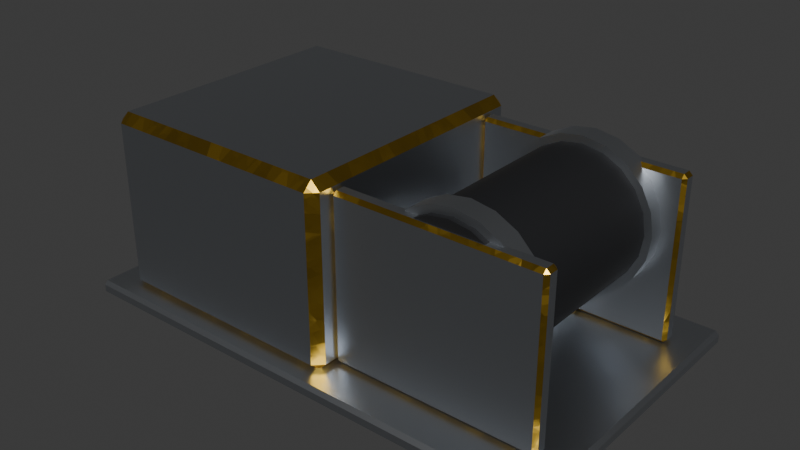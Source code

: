 # Source: inst_crater.blend  (saved by Blender 5.3.31; exported with 4.5.12 LTS)
import bpy
from mathutils import Matrix  # noqa: F401  (used for matrix-valued properties, if any)

bpy.ops.wm.read_factory_settings(use_empty=True)
scene = bpy.context.scene
scene.name = 'Scene'

# ---- collections
col_collection = bpy.data.collections.new('Collection'); scene.collection.children.link(col_collection)

# ---- images (referenced by path relative to the original .blend; pixels are not part of the script)
import os
ASSET_DIR = os.environ.get("B2B_ASSET_DIR", "")  # directory of the original .blend (textures are referenced by path, not embedded)
HERE = os.path.dirname(os.path.abspath(__file__))  # packed textures are extracted next to this script under _unpacked/

def load_image(name, relpath, width, height, colorspace="sRGB"):
    """Load a texture the original file referenced (path relative to the .blend, or extracted next to this script)."""
    p = next((c for c in (os.path.join(HERE, relpath), os.path.join(ASSET_DIR, relpath)) if relpath and os.path.exists(c)), "")
    if p:
        img = bpy.data.images.load(p, check_existing=True)
        img.name = name
    else:  # same state as the original file: an image datablock whose file is absent (Cycles renders it pink)
        img = bpy.data.images.new(name, width, height)
        img.source = "FILE"
        img.filepath = "//" + (relpath or name)
    img.colorspace_settings.name = colorspace
    return img
img_sb_mli_normal = load_image('sb_mli_normal', '_unpacked/sb_mli_normal.adaae497.png', 512, 512, 'Non-Color')

# ---- materials (node trees are filled in below, after node groups)
mat_sb_aluminium = bpy.data.materials.new('sb_aluminium')
mat_sb_black_anodised = bpy.data.materials.new('sb_black_anodised')
mat_sb_mli_gold = bpy.data.materials.new('sb_mli_gold')

# ---- material node trees
mat_sb_aluminium.use_nodes = True; mat_sb_aluminium.node_tree.nodes.clear()
_N = mat_sb_aluminium.node_tree.nodes; _L = mat_sb_aluminium.node_tree.links
n0 = _N.new('ShaderNodeBsdfPrincipled'); n0.name = 'Principled BSDF'; n0.location = (-200, 100)
n0.inputs[0].default_value = (0.4851, 0.5089, 0.5395, 1.0)
n0.inputs[1].default_value = 1.0
n0.inputs[2].default_value = 0.4
n0.inputs[10].default_value = 0.005
n1 = _N.new('ShaderNodeOutputMaterial'); n1.name = 'Material Output'; n1.location = (200, 100)
_L.new(n0.outputs[0], n1.inputs[0])
n1.is_active_output = True
mat_sb_black_anodised.use_nodes = True; mat_sb_black_anodised.node_tree.nodes.clear()
_N = mat_sb_black_anodised.node_tree.nodes; _L = mat_sb_black_anodised.node_tree.links
n0 = _N.new('ShaderNodeBsdfPrincipled'); n0.name = 'Principled BSDF'; n0.location = (-200, 100)
n0.inputs[0].default_value = (0.006995, 0.007499, 0.009134, 1.0)
n0.inputs[2].default_value = 0.7
n0.inputs[10].default_value = 0.005
n1 = _N.new('ShaderNodeOutputMaterial'); n1.name = 'Material Output'; n1.location = (200, 100)
_L.new(n0.outputs[0], n1.inputs[0])
n1.is_active_output = True
mat_sb_mli_gold.use_nodes = True; mat_sb_mli_gold.node_tree.nodes.clear()
_N = mat_sb_mli_gold.node_tree.nodes; _L = mat_sb_mli_gold.node_tree.links
n0 = _N.new('ShaderNodeBsdfPrincipled'); n0.name = 'Principled BSDF'; n0.location = (-200, 100)
n0.inputs[0].default_value = (0.5841, 0.3613, 0.04231, 1.0)
n0.inputs[1].default_value = 1.0
n0.inputs[2].default_value = 0.35
n0.inputs[10].default_value = 0.005
n1 = _N.new('ShaderNodeOutputMaterial'); n1.name = 'Material Output'; n1.location = (200, 100)
n2 = _N.new('ShaderNodeTexImage'); n2.name = 'Image Texture'; n2.location = (-620, -260)
n2.image = img_sb_mli_normal
n3 = _N.new('ShaderNodeNormalMap'); n3.name = 'Normal Map'; n3.location = (-300, -260)
n3.width = 160
_L.new(n0.outputs[0], n1.inputs[0])
_L.new(n2.outputs[0], n3.inputs[1])
_L.new(n3.outputs[0], n0.inputs[5])
n1.is_active_output = True

# ---- world
world_world = bpy.data.worlds.new('World'); scene.world = world_world
world_world.use_nodes = True; world_world.node_tree.nodes.clear()
_N = world_world.node_tree.nodes; _L = world_world.node_tree.links
n0 = _N.new('ShaderNodeOutputWorld'); n0.name = 'World Output'; n0.location = (200, 100)
n1 = _N.new('ShaderNodeBackground'); n1.name = 'Background'; n1.location = (-200, 100)
n1.inputs[0].default_value = (0.05088, 0.05088, 0.05088, 1.0)
_L.new(n1.outputs[0], n0.inputs[0])
n0.is_active_output = True
world_world.color = (0.05088, 0.05088, 0.05088)
world_world.sun_shadow_jitter_overblur = 0.0

# ---- meshes
me_cosmic_ray_telescope = bpy.data.meshes.new('cosmic_ray_telescope')
me_cosmic_ray_telescope.from_pydata([(0.09675, 0.059, 0.09793), (0.09675, -0.059, 0.09793), (0.08643, 0.059, 0.1032), (0.08643, -0.059, 0.1032), (0.075, 0.059, 0.105), (0.075, -0.059, 0.105), (-0.138, -0.082, 0.0), (-0.138, -0.084, 0.002), (-0.14, -0.082, 0.002), (-0.138, -0.084, 0.006), (-0.138, -0.082, 0.008), (-0.14, -0.082, 0.006), (-0.138, 0.082, 0.0), (-0.14, 0.082, 0.002), (-0.138, 0.084, 0.002), (-0.138, 0.082, 0.008), (-0.138, 0.084, 0.006), (-0.14, 0.082, 0.006), (0.138, -0.082, 0.0), (0.14, -0.082, 0.002), (0.138, -0.084, 0.002), (0.138, -0.082, 0.008), (0.138, -0.084, 0.006), (0.14, -0.082, 0.006), (0.138, 0.082, 0.0), (0.138, 0.084, 0.002), (0.14, 0.082, 0.002), (0.138, 0.082, 0.008), (0.14, 0.082, 0.006), (0.138, 0.084, 0.006), (0.0065, 0.0685, 0.106), (0.0115, 0.0685, 0.101), (0.0065, 0.0735, 0.101), (0.0065, 0.0685, 0.006), (0.0065, 0.0735, 0.011), (0.0115, 0.0685, 0.011), (0.0065, -0.0685, 0.106), (0.0065, -0.0735, 0.101), (0.0115, -0.0685, 0.101), (0.0065, -0.0685, 0.006), (0.0115, -0.0685, 0.011), (0.0065, -0.0735, 0.011), (-0.1205, 0.0685, 0.106), (-0.1205, 0.0735, 0.101), (-0.1255, 0.0685, 0.101), (-0.1205, 0.0685, 0.006), (-0.1255, 0.0685, 0.011), (-0.1205, 0.0735, 0.011), (-0.1205, -0.0735, 0.101), (-0.1205, -0.0685, 0.106), (-0.1255, -0.0685, 0.101), (-0.1205, -0.0685, 0.006), (-0.1205, -0.0735, 0.011), (-0.1255, -0.0685, 0.011), (0.123, -0.0545, 0.0995), (0.125, -0.0545, 0.0975), (0.123, -0.0525, 0.0975), (0.123, -0.0545, 0.0085), (0.123, -0.0525, 0.0105), (0.125, -0.0545, 0.0105), (0.123, -0.0595, 0.0995), (0.123, -0.0615, 0.0975), (0.125, -0.0595, 0.0975), (0.123, -0.0595, 0.0085), (0.125, -0.0595, 0.0105), (0.123, -0.0615, 0.0105), (0.013, -0.0545, 0.0995), (0.013, -0.0525, 0.0975), (0.011, -0.0545, 0.0975), (0.013, -0.0545, 0.0085), (0.011, -0.0545, 0.0105), (0.013, -0.0525, 0.0105), (0.013, -0.0615, 0.0975), (0.013, -0.0595, 0.0995), (0.011, -0.0595, 0.0975), (0.013, -0.0595, 0.0085), (0.013, -0.0615, 0.0105), (0.011, -0.0595, 0.0105), (0.123, 0.0595, 0.0995), (0.125, 0.0595, 0.0975), (0.123, 0.0615, 0.0975), (0.123, 0.0595, 0.0085), (0.123, 0.0615, 0.0105), (0.125, 0.0595, 0.0105), (0.123, 0.0545, 0.0995), (0.123, 0.0525, 0.0975), (0.125, 0.0545, 0.0975), (0.123, 0.0545, 0.0085), (0.125, 0.0545, 0.0105), (0.123, 0.0525, 0.0105), (0.013, 0.0595, 0.0995), (0.013, 0.0615, 0.0975), (0.011, 0.0595, 0.0975), (0.013, 0.0595, 0.0085), (0.011, 0.0595, 0.0105), (0.013, 0.0615, 0.0105), (0.013, 0.0525, 0.0975), (0.013, 0.0545, 0.0995), (0.011, 0.0545, 0.0975), (0.013, 0.0545, 0.0085), (0.013, 0.0525, 0.0105), (0.011, 0.0545, 0.0105), (0.1049, -0.059, 0.08975), (0.1049, 0.059, 0.08975), (0.1102, -0.059, 0.07943), (0.1102, 0.059, 0.07943), (0.112, -0.059, 0.068), (0.112, 0.059, 0.068), (0.1102, -0.059, 0.05657), (0.1102, 0.059, 0.05657), (0.1049, -0.059, 0.04625), (0.1049, 0.059, 0.04625), (0.09675, -0.059, 0.03807), (0.09675, 0.059, 0.03807), (0.08643, -0.059, 0.03281), (0.08643, 0.059, 0.03281), (0.075, -0.059, 0.031), (0.075, 0.059, 0.031), (0.06357, -0.059, 0.03281), (0.06357, 0.059, 0.03281), (0.05325, -0.059, 0.03807), (0.05325, 0.059, 0.03807), (0.04507, -0.059, 0.04625), (0.04507, 0.059, 0.04625), (0.03981, -0.059, 0.05657), (0.03981, 0.059, 0.05657), (0.038, -0.059, 0.068), (0.038, 0.059, 0.068), (0.03981, -0.059, 0.07943), (0.03981, 0.059, 0.07943), (0.04507, -0.059, 0.08975), (0.04507, 0.059, 0.08975), (0.05325, -0.059, 0.09793), (0.05325, 0.059, 0.09793), (0.06357, -0.059, 0.1032), (0.06357, 0.059, 0.1032), (0.075, -0.056, 0.109), (0.075, -0.044, 0.109), (0.08767, -0.056, 0.107), (0.08767, -0.044, 0.107), (0.0991, -0.056, 0.1012), (0.0991, -0.044, 0.1012), (0.1082, -0.056, 0.0921), (0.1082, -0.044, 0.0921), (0.114, -0.056, 0.08067), (0.114, -0.044, 0.08067), (0.116, -0.056, 0.068), (0.116, -0.044, 0.068), (0.114, -0.056, 0.05533), (0.114, -0.044, 0.05533), (0.1082, -0.056, 0.0439), (0.1082, -0.044, 0.0439), (0.0991, -0.056, 0.03483), (0.0991, -0.044, 0.03483), (0.08767, -0.056, 0.02901), (0.08767, -0.044, 0.02901), (0.075, -0.056, 0.027), (0.075, -0.044, 0.027), (0.06233, -0.056, 0.02901), (0.06233, -0.044, 0.02901), (0.0509, -0.056, 0.03483), (0.0509, -0.044, 0.03483), (0.04183, -0.056, 0.0439), (0.04183, -0.044, 0.0439), (0.03601, -0.056, 0.05533), (0.03601, -0.044, 0.05533), (0.034, -0.056, 0.068), (0.034, -0.044, 0.068), (0.03601, -0.056, 0.08067), (0.03601, -0.044, 0.08067), (0.04183, -0.056, 0.0921), (0.04183, -0.044, 0.0921), (0.0509, -0.056, 0.1012), (0.0509, -0.044, 0.1012), (0.06233, -0.056, 0.107), (0.06233, -0.044, 0.107), (0.075, 0.044, 0.109), (0.075, 0.056, 0.109), (0.08767, 0.044, 0.107), (0.08767, 0.056, 0.107), (0.0991, 0.044, 0.1012), (0.0991, 0.056, 0.1012), (0.1082, 0.044, 0.0921), (0.1082, 0.056, 0.0921), (0.114, 0.044, 0.08067), (0.114, 0.056, 0.08067), (0.116, 0.044, 0.068), (0.116, 0.056, 0.068), (0.114, 0.044, 0.05533), (0.114, 0.056, 0.05533), (0.1082, 0.044, 0.0439), (0.1082, 0.056, 0.0439), (0.0991, 0.044, 0.03483), (0.0991, 0.056, 0.03483), (0.08767, 0.044, 0.02901), (0.08767, 0.056, 0.02901), (0.075, 0.044, 0.027), (0.075, 0.056, 0.027), (0.06233, 0.044, 0.02901), (0.06233, 0.056, 0.02901), (0.0509, 0.044, 0.03483), (0.0509, 0.056, 0.03483), (0.04183, 0.044, 0.0439), (0.04183, 0.056, 0.0439), (0.03601, 0.044, 0.05533), (0.03601, 0.056, 0.05533), (0.034, 0.044, 0.068), (0.034, 0.056, 0.068), (0.03601, 0.044, 0.08067), (0.03601, 0.056, 0.08067), (0.04183, 0.044, 0.0921), (0.04183, 0.056, 0.0921), (0.0509, 0.044, 0.1012), (0.0509, 0.056, 0.1012), (0.06233, 0.044, 0.107), (0.06233, 0.056, 0.107)], [], [(3, 1, 0, 2), (160, 162, 163, 161), (5, 3, 2, 4), (146, 148, 149, 147), (6, 7, 8), (9, 10, 11), (12, 13, 14), (15, 16, 17), (18, 19, 20), (21, 22, 23), (24, 25, 26), (27, 28, 29), (12, 6, 8, 13), (7, 9, 11, 8), (10, 15, 17, 11), (16, 14, 13, 17), (24, 12, 14, 25), (15, 27, 29, 16), (28, 26, 25, 29), (18, 24, 26, 19), (27, 21, 23, 28), (22, 20, 19, 23), (6, 18, 20, 7), (21, 10, 9, 22), (12, 24, 18, 6), (8, 11, 17, 13), (20, 22, 9, 7), (27, 15, 10, 21), (14, 16, 29, 25), (26, 28, 23, 19), (30, 31, 32), (33, 34, 35), (36, 37, 38), (39, 40, 41), (42, 43, 44), (45, 46, 47), (48, 49, 50), (51, 52, 53), (36, 49, 48, 37), (51, 39, 41, 52), (30, 36, 38, 31), (31, 35, 34, 32), (42, 30, 32, 43), (33, 45, 47, 34), (45, 51, 53, 46), (43, 47, 46, 44), (52, 48, 50, 53), (49, 42, 44, 50), (37, 41, 40, 38), (39, 33, 35, 40), (30, 42, 49, 36), (47, 43, 32, 34), (35, 31, 38, 40), (45, 33, 39, 51), (41, 37, 48, 52), (53, 50, 44, 46), (54, 55, 56), (57, 58, 59), (60, 61, 62), (63, 64, 65), (66, 67, 68), (69, 70, 71), (72, 73, 74), (75, 76, 77), (66, 54, 56, 67), (57, 69, 71, 58), (61, 65, 64, 62), (75, 63, 65, 76), (60, 73, 72, 61), (54, 60, 62, 55), (76, 72, 74, 77), (73, 66, 68, 74), (69, 75, 77, 70), (67, 71, 70, 68), (55, 59, 58, 56), (63, 57, 59, 64), (54, 66, 73, 60), (71, 67, 56, 58), (59, 55, 62, 64), (69, 57, 63, 75), (65, 61, 72, 76), (77, 74, 68, 70), (78, 79, 80), (81, 82, 83), (84, 85, 86), (87, 88, 89), (90, 91, 92), (93, 94, 95), (96, 97, 98), (99, 100, 101), (84, 97, 96, 85), (78, 84, 86, 79), (79, 83, 82, 80), (81, 93, 95, 82), (90, 78, 80, 91), (85, 89, 88, 86), (93, 99, 101, 94), (91, 95, 94, 92), (100, 96, 98, 101), (97, 90, 92, 98), (99, 87, 89, 100), (87, 81, 83, 88), (78, 90, 97, 84), (95, 91, 80, 82), (83, 79, 86, 88), (93, 81, 87, 99), (89, 85, 96, 100), (101, 98, 92, 94), (158, 160, 161, 159), (1, 102, 103, 0), (196, 197, 199, 198), (102, 104, 105, 103), (192, 193, 195, 194), (144, 146, 147, 145), (104, 106, 107, 105), (156, 158, 159, 157), (184, 185, 187, 186), (106, 108, 109, 107), (180, 181, 183, 182), (108, 110, 111, 109), (142, 144, 145, 143), (110, 112, 113, 111), (154, 156, 157, 155), (112, 114, 115, 113), (114, 116, 117, 115), (140, 142, 143, 141), (116, 118, 119, 117), (152, 154, 155, 153), (118, 120, 121, 119), (198, 199, 201, 200), (120, 122, 123, 121), (194, 195, 197, 196), (138, 140, 141, 139), (122, 124, 125, 123), (150, 152, 153, 151), (186, 187, 189, 188), (124, 126, 127, 125), (182, 183, 185, 184), (200, 201, 203, 202), (126, 128, 129, 127), (136, 138, 139, 137), (128, 130, 131, 129), (148, 150, 151, 149), (130, 132, 133, 131), (2, 0, 103, 105, 107, 109, 111, 113, 115, 117, 119, 121, 123, 125, 127, 129, 131, 133, 135, 4), (132, 134, 135, 133), (134, 5, 4, 135), (3, 5, 134, 132, 130, 128, 126, 124, 122, 120, 118, 116, 114, 112, 110, 108, 106, 104, 102, 1), (178, 179, 181, 180), (162, 164, 165, 163), (190, 191, 193, 192), (164, 166, 167, 165), (166, 168, 169, 167), (176, 177, 179, 178), (168, 170, 171, 169), (188, 189, 191, 190), (170, 172, 173, 171), (163, 165, 167, 169, 171, 173, 175, 137, 139, 141, 143, 145, 147, 149, 151, 153, 155, 157, 159, 161), (172, 174, 175, 173), (174, 136, 137, 175), (148, 146, 144, 142, 140, 138, 136, 174, 172, 170, 168, 166, 164, 162, 160, 158, 156, 154, 152, 150), (202, 203, 205, 204), (204, 205, 207, 206), (206, 207, 209, 208), (208, 209, 211, 210), (210, 211, 213, 212), (180, 182, 184, 186, 188, 190, 192, 194, 196, 198, 200, 202, 204, 206, 208, 210, 212, 214, 176, 178), (212, 213, 215, 214), (214, 215, 177, 176), (199, 197, 195, 193, 191, 189, 187, 185, 183, 181, 179, 177, 215, 213, 211, 209, 207, 205, 203, 201)])
me_cosmic_ray_telescope.polygons.foreach_set('use_smooth', [True] * 170)
me_cosmic_ray_telescope.polygons.foreach_set('material_index', [1, 0, 1, 0, 0, 0, 0, 0, 0, 0, 0, 0, 0, 0, 0, 0, 0, 0, 0, 0, 0, 0, 0, 0, 0, 0, 0, 0, 0, 0, 2, 2, 2, 2, 2, 2, 2, 2, 2, 2, 2, 2, 2, 2, 2, 2, 2, 2, 2, 2, 0, 0, 0, 0, 0, 0, 2, 2, 2, 2, 2, 2, 2, 2, 2, 2, 2, 2, 2, 2, 2, 2, 2, 2, 2, 2, 0, 0, 0, 0, 0, 0, 2, 2, 2, 2, 2, 2, 2, 2, 2, 2, 2, 2, 2, 2, 2, 2, 2, 2, 2, 2, 0, 0, 0, 0, 0, 0, 0, 1, 0, 1, 0, 0, 1, 0, 0, 1, 0, 1, 0, 1, 0, 1, 1, 0, 1, 0, 1, 0, 1, 0, 0, 1, 0, 0, 1, 0, 0, 1, 0, 1, 0, 1, 1, 1, 1, 1, 0, 0, 0, 0, 0, 0, 0, 0, 0, 0, 0, 0, 0, 0, 0, 0, 0, 0, 0, 0, 0, 0])
_k = set([(0, 2), (0, 103), (1, 3), (1, 102), (2, 4), (3, 5), (4, 135), (5, 134), (6, 7), (6, 8), (6, 12), (6, 18), (7, 8), (7, 9), (7, 20), (8, 11), (8, 13), (9, 10), (9, 11), (9, 22), (10, 11), (10, 15), (10, 21), (11, 17), (12, 13), (12, 14), (12, 24), (13, 14), (13, 17), (14, 16), (14, 25), (15, 16), (15, 17), (15, 27), (16, 17), (16, 29), (18, 19), (18, 20), (18, 24), (19, 20), (19, 23), (19, 26), (20, 22), (21, 22), (21, 23), (21, 27), (22, 23), (23, 28), (24, 25), (24, 26), (25, 26), (25, 29), (26, 28), (27, 28), (27, 29), (28, 29), (30, 31), (30, 32), (30, 36), (30, 42), (31, 32), (31, 35), (31, 38), (32, 34), (32, 43), (33, 34), (33, 35), (33, 39), (33, 45), (34, 35), (34, 47), (35, 40), (36, 37), (36, 38), (36, 49), (37, 38), (37, 41), (37, 48), (38, 40), (39, 40), (39, 41), (39, 51), (40, 41), (41, 52), (42, 43), (42, 44), (42, 49), (43, 44), (43, 47), (44, 46), (44, 50), (45, 46), (45, 47), (45, 51), (46, 47), (46, 53), (48, 49), (48, 50), (48, 52), (49, 50), (50, 53), (51, 52), (51, 53), (52, 53), (54, 55), (54, 56), (54, 60), (54, 66), (55, 56), (55, 59), (55, 62), (56, 58), (56, 67), (57, 58), (57, 59), (57, 63), (57, 69), (58, 59), (58, 71), (59, 64), (60, 61), (60, 62), (60, 73), (61, 62), (61, 65), (61, 72), (62, 64), (63, 64), (63, 65), (63, 75), (64, 65), (65, 76), (66, 67), (66, 68), (66, 73), (67, 68), (67, 71), (68, 70), (68, 74), (69, 70), (69, 71), (69, 75), (70, 71), (70, 77), (72, 73), (72, 74), (72, 76), (73, 74), (74, 77), (75, 76), (75, 77), (76, 77), (78, 79), (78, 80), (78, 84), (78, 90), (79, 80), (79, 83), (79, 86), (80, 82), (80, 91), (81, 82), (81, 83), (81, 87), (81, 93), (82, 83), (82, 95), (83, 88), (84, 85), (84, 86), (84, 97), (85, 86), (85, 89), (85, 96), (86, 88), (87, 88), (87, 89), (87, 99), (88, 89), (89, 100), (90, 91), (90, 92), (90, 97), (91, 92), (91, 95), (92, 94), (92, 98), (93, 94), (93, 95), (93, 99), (94, 95), (94, 101), (96, 97), (96, 98), (96, 100), (97, 98), (98, 101), (99, 100), (99, 101), (100, 101), (102, 104), (103, 105), (104, 106), (105, 107), (106, 108), (107, 109), (108, 110), (109, 111), (110, 112), (111, 113), (112, 114), (113, 115), (114, 116), (115, 117), (116, 118), (117, 119), (118, 120), (119, 121), (120, 122), (121, 123), (122, 124), (123, 125), (124, 126), (125, 127), (126, 128), (127, 129), (128, 130), (129, 131), (130, 132), (131, 133), (132, 134), (133, 135), (136, 138), (136, 174), (137, 139), (137, 175), (138, 140), (139, 141), (140, 142), (141, 143), (142, 144), (143, 145), (144, 146), (145, 147), (146, 148), (147, 149), (148, 150), (149, 151), (150, 152), (151, 153), (152, 154), (153, 155), (154, 156), (155, 157), (156, 158), (157, 159), (158, 160), (159, 161), (160, 162), (161, 163), (162, 164), (163, 165), (164, 166), (165, 167), (166, 168), (167, 169), (168, 170), (169, 171), (170, 172), (171, 173), (172, 174), (173, 175), (176, 178), (176, 214), (177, 179), (177, 215), (178, 180), (179, 181), (180, 182), (181, 183), (182, 184), (183, 185), (184, 186), (185, 187), (186, 188), (187, 189), (188, 190), (189, 191), (190, 192), (191, 193), (192, 194), (193, 195), (194, 196), (195, 197), (196, 198), (197, 199), (198, 200), (199, 201), (200, 202), (201, 203), (202, 204), (203, 205), (204, 206), (205, 207), (206, 208), (207, 209), (208, 210), (209, 211), (210, 212), (211, 213), (212, 214), (213, 215)])
me_cosmic_ray_telescope.attributes.new('sharp_edge', 'BOOLEAN', 'EDGE').data.foreach_set('value', [ (min(e.vertices), max(e.vertices)) in _k for e in me_cosmic_ray_telescope.edges])
_uv = me_cosmic_ray_telescope.uv_layers.new(name='Float2')
_uv.uv.foreach_set('vector', [0.8643, -0.59, 0.9675, -0.59, 0.9675, 0.59, 0.8643, 0.59, -0.56, 0.3483, -0.56, 0.439, -0.44, 0.439, -0.44, 0.3483, 0.75, -0.59, 0.8643, -0.59, 0.8643, 0.59, 0.75, 0.59, -0.56, 0.68, -0.56, 0.5533, -0.44, 0.5533, -0.44, 0.68, -1.38, 0.0, -1.38, 0.02, -1.4, 0.02, -1.38, 0.06, -1.38, 0.08, -1.4, 0.06, -1.38, 0.0, -1.4, 0.02, -1.38, 0.02, -1.38, 0.08, -1.38, 0.06, -1.4, 0.06, 1.38, 0.0, 1.4, 0.02, 1.38, 0.02, 1.38, 0.08, 1.38, 0.06, 1.4, 0.06, 1.38, 0.0, 1.38, 0.02, 1.4, 0.02, 1.38, 0.08, 1.4, 0.06, 1.38, 0.06, -1.38, 0.82, -1.38, -0.82, -1.4, -0.82, -1.4, 0.82, -1.38, 0.02, -1.38, 0.06, -1.4, 0.06, -1.4, 0.02, -1.38, -0.82, -1.38, 0.82, -1.4, 0.82, -1.4, -0.82, -1.38, 0.06, -1.38, 0.02, -1.4, 0.02, -1.4, 0.06, 1.38, 0.0, -1.38, 0.0, -1.38, 0.02, 1.38, 0.02, -1.38, 0.08, 1.38, 0.08, 1.38, 0.06, -1.38, 0.06, 1.4, 0.06, 1.4, 0.02, 1.38, 0.02, 1.38, 0.06, 1.38, -0.82, 1.38, 0.82, 1.4, 0.82, 1.4, -0.82, 1.38, 0.82, 1.38, -0.82, 1.4, -0.82, 1.4, 0.82, 1.38, 0.06, 1.38, 0.02, 1.4, 0.02, 1.4, 0.06, -1.38, 0.0, 1.38, 0.0, 1.38, 0.02, -1.38, 0.02, 1.38, 0.08, -1.38, 0.08, -1.38, 0.06, 1.38, 0.06, -1.38, 0.82, 1.38, 0.82, 1.38, -0.82, -1.38, -0.82, -0.82, 0.02, -0.82, 0.06, 0.82, 0.06, 0.82, 0.02, 1.38, 0.02, 1.38, 0.06, -1.38, 0.06, -1.38, 0.02, 1.38, 0.82, -1.38, 0.82, -1.38, -0.82, 1.38, -0.82, -1.38, 0.02, -1.38, 0.06, 1.38, 0.06, 1.38, 0.02, 0.82, 0.02, 0.82, 0.06, -0.82, 0.06, -0.82, 0.02, 0.685, 1.06, 0.685, 1.01, 0.735, 1.01, 0.685, 0.06, 0.735, 0.11, 0.685, 0.11, -0.685, 1.06, -0.735, 1.01, -0.685, 1.01, -0.685, 0.06, -0.685, 0.11, -0.735, 0.11, 0.685, 1.06, 0.735, 1.01, 0.685, 1.01, -1.205, 0.685, -1.255, 0.685, -1.205, 0.735, -0.735, 1.01, -0.685, 1.06, -0.685, 1.01, -1.205, -0.685, -1.205, -0.735, -1.255, -0.685, 0.065, 1.06, -1.205, 1.06, -1.205, 1.01, 0.065, 1.01, -1.205, -0.685, 0.065, -0.685, 0.065, -0.735, -1.205, -0.735, 0.685, 1.06, -0.685, 1.06, -0.685, 1.01, 0.685, 1.01, 0.685, 1.01, 0.685, 0.11, 0.735, 0.11, 0.735, 1.01, -1.205, 1.06, 0.065, 1.06, 0.065, 1.01, -1.205, 1.01, 0.065, 0.685, -1.205, 0.685, -1.205, 0.735, 0.065, 0.735, -1.205, 0.685, -1.205, -0.685, -1.255, -0.685, -1.255, 0.685, 0.735, 1.01, 0.735, 0.11, 0.685, 0.11, 0.685, 1.01, -0.735, 0.11, -0.735, 1.01, -0.685, 1.01, -0.685, 0.11, -0.685, 1.06, 0.685, 1.06, 0.685, 1.01, -0.685, 1.01, -0.735, 1.01, -0.735, 0.11, -0.685, 0.11, -0.685, 1.01, -0.685, 0.06, 0.685, 0.06, 0.685, 0.11, -0.685, 0.11, 0.065, 0.685, -1.205, 0.685, -1.205, -0.685, 0.065, -0.685, -1.205, 0.11, -1.205, 1.01, 0.065, 1.01, 0.065, 0.11, 0.685, 0.11, 0.685, 1.01, -0.685, 1.01, -0.685, 0.11, -1.205, 0.685, 0.065, 0.685, 0.065, -0.685, -1.205, -0.685, 0.065, 0.11, 0.065, 1.01, -1.205, 1.01, -1.205, 0.11, -0.685, 0.11, -0.685, 1.01, 0.685, 1.01, 0.685, 0.11, -0.545, 0.995, -0.545, 0.975, -0.525, 0.975, -0.545, 0.085, -0.525, 0.105, -0.545, 0.105, -0.595, 0.995, -0.615, 0.975, -0.595, 0.975, -0.595, 0.085, -0.595, 0.105, -0.615, 0.105, 0.13, -0.545, 0.13, -0.525, 0.11, -0.545, -0.545, 0.085, -0.545, 0.105, -0.525, 0.105, 0.13, -0.615, 0.13, -0.595, 0.11, -0.595, -0.595, 0.085, -0.615, 0.105, -0.595, 0.105, 0.13, -0.545, 1.23, -0.545, 1.23, -0.525, 0.13, -0.525, 1.23, 0.085, 0.13, 0.085, 0.13, 0.105, 1.23, 0.105, -0.615, 0.975, -0.615, 0.105, -0.595, 0.105, -0.595, 0.975, 0.13, 0.085, 1.23, 0.085, 1.23, 0.105, 0.13, 0.105, 1.23, -0.595, 0.13, -0.595, 0.13, -0.615, 1.23, -0.615, -0.545, 0.995, -0.595, 0.995, -0.595, 0.975, -0.545, 0.975, -0.615, 0.105, -0.615, 0.975, -0.595, 0.975, -0.595, 0.105, 0.13, -0.595, 0.13, -0.545, 0.11, -0.545, 0.11, -0.595, -0.545, 0.085, -0.595, 0.085, -0.595, 0.105, -0.545, 0.105, -0.525, 0.975, -0.525, 0.105, -0.545, 0.105, -0.545, 0.975, -0.545, 0.975, -0.545, 0.105, -0.525, 0.105, -0.525, 0.975, -0.595, 0.085, -0.545, 0.085, -0.545, 0.105, -0.595, 0.105, 1.23, -0.545, 0.13, -0.545, 0.13, -0.595, 1.23, -0.595, 0.13, 0.105, 0.13, 0.975, 1.23, 0.975, 1.23, 0.105, -0.545, 0.105, -0.545, 0.975, -0.595, 0.975, -0.595, 0.105, 0.13, -0.545, 1.23, -0.545, 1.23, -0.595, 0.13, -0.595, 1.23, 0.105, 1.23, 0.975, 0.13, 0.975, 0.13, 0.105, -0.595, 0.105, -0.595, 0.975, -0.545, 0.975, -0.545, 0.105, 0.595, 0.995, 0.595, 0.975, 0.615, 0.975, 0.595, 0.085, 0.615, 0.105, 0.595, 0.105, 0.545, 0.995, 0.525, 0.975, 0.545, 0.975, 0.545, 0.085, 0.545, 0.105, 0.525, 0.105, 0.13, 0.595, 0.13, 0.615, 0.11, 0.595, 0.595, 0.085, 0.595, 0.105, 0.615, 0.105, 0.13, 0.525, 0.13, 0.545, 0.11, 0.545, 0.545, 0.085, 0.525, 0.105, 0.545, 0.105, 1.23, 0.545, 0.13, 0.545, 0.13, 0.525, 1.23, 0.525, 0.595, 0.995, 0.545, 0.995, 0.545, 0.975, 0.595, 0.975, 0.595, 0.975, 0.595, 0.105, 0.615, 0.105, 0.615, 0.975, 1.23, 0.085, 0.13, 0.085, 0.13, 0.105, 1.23, 0.105, 0.13, 0.595, 1.23, 0.595, 1.23, 0.615, 0.13, 0.615, 0.525, 0.975, 0.525, 0.105, 0.545, 0.105, 0.545, 0.975, 0.595, 0.085, 0.545, 0.085, 0.545, 0.105, 0.595, 0.105, 0.615, 0.975, 0.615, 0.105, 0.595, 0.105, 0.595, 0.975, 0.525, 0.105, 0.525, 0.975, 0.545, 0.975, 0.545, 0.105, 0.13, 0.545, 0.13, 0.595, 0.11, 0.595, 0.11, 0.545, 0.13, 0.085, 1.23, 0.085, 1.23, 0.105, 0.13, 0.105, 0.545, 0.085, 0.595, 0.085, 0.595, 0.105, 0.545, 0.105, 1.23, 0.595, 0.13, 0.595, 0.13, 0.545, 1.23, 0.545, 0.13, 0.105, 0.13, 0.975, 1.23, 0.975, 1.23, 0.105, 0.595, 0.105, 0.595, 0.975, 0.545, 0.975, 0.545, 0.105, 0.13, 0.595, 1.23, 0.595, 1.23, 0.545, 0.13, 0.545, 1.23, 0.105, 1.23, 0.975, 0.13, 0.975, 0.13, 0.105, 0.545, 0.105, 0.545, 0.975, 0.595, 0.975, 0.595, 0.105, 0.6233, -0.56, 0.509, -0.56, 0.509, -0.44, 0.6233, -0.44, -0.59, 0.9793, -0.59, 0.8975, 0.59, 0.8975, 0.59, 0.9793, 0.75, 0.44, 0.75, 0.56, 0.6233, 0.56, 0.6233, 0.44, -0.59, 0.8975, -0.59, 0.7943, 0.59, 0.7943, 0.59, 0.8975, 0.991, 0.44, 0.991, 0.56, 0.8767, 0.56, 0.8767, 0.44, -0.56, 0.8067, -0.56, 0.68, -0.44, 0.68, -0.44, 0.8067, -0.59, 0.7943, -0.59, 0.68, 0.59, 0.68, 0.59, 0.7943, 0.75, -0.56, 0.6233, -0.56, 0.6233, -0.44, 0.75, -0.44, 0.44, 0.8067, 0.56, 0.8067, 0.56, 0.68, 0.44, 0.68, -0.59, 0.68, -0.59, 0.5657, 0.59, 0.5657, 0.59, 0.68, 0.44, 1.012, 0.56, 1.012, 0.56, 0.921, 0.44, 0.921, -0.59, 0.5657, -0.59, 0.4625, 0.59, 0.4625, 0.59, 0.5657, -0.56, 0.921, -0.56, 0.8067, -0.44, 0.8067, -0.44, 0.921, -0.59, 0.4625, -0.59, 0.3807, 0.59, 0.3807, 0.59, 0.4625, 0.8767, -0.56, 0.75, -0.56, 0.75, -0.44, 0.8767, -0.44, 0.9675, -0.59, 0.8643, -0.59, 0.8643, 0.59, 0.9675, 0.59, 0.8643, -0.59, 0.75, -0.59, 0.75, 0.59, 0.8643, 0.59, -0.56, 1.012, -0.56, 0.921, -0.44, 0.921, -0.44, 1.012, 0.75, -0.59, 0.6357, -0.59, 0.6357, 0.59, 0.75, 0.59, 0.991, -0.56, 0.8767, -0.56, 0.8767, -0.44, 0.991, -0.44, 0.6357, -0.59, 0.5325, -0.59, 0.5325, 0.59, 0.6357, 0.59, 0.6233, 0.44, 0.6233, 0.56, 0.509, 0.56, 0.509, 0.44, -0.59, 0.3807, -0.59, 0.4625, 0.59, 0.4625, 0.59, 0.3807, 0.8767, 0.44, 0.8767, 0.56, 0.75, 0.56, 0.75, 0.44, 0.8767, -0.56, 0.991, -0.56, 0.991, -0.44, 0.8767, -0.44, -0.59, 0.4625, -0.59, 0.5657, 0.59, 0.5657, 0.59, 0.4625, -0.56, 0.439, -0.56, 0.3483, -0.44, 0.3483, -0.44, 0.439, 0.44, 0.68, 0.56, 0.68, 0.56, 0.5533, 0.44, 0.5533, -0.59, 0.5657, -0.59, 0.68, 0.59, 0.68, 0.59, 0.5657, 0.44, 0.921, 0.56, 0.921, 0.56, 0.8067, 0.44, 0.8067, 0.44, 0.3483, 0.56, 0.3483, 0.56, 0.439, 0.44, 0.439, -0.59, 0.68, -0.59, 0.7943, 0.59, 0.7943, 0.59, 0.68, 0.75, -0.56, 0.8767, -0.56, 0.8767, -0.44, 0.75, -0.44, -0.59, 0.7943, -0.59, 0.8975, 0.59, 0.8975, 0.59, 0.7943, -0.56, 0.5533, -0.56, 0.439, -0.44, 0.439, -0.44, 0.5533, -0.59, 0.8975, -0.59, 0.9793, 0.59, 0.9793, 0.59, 0.8975, 0.8643, 1.032, 0.9675, 0.9793, 1.049, 0.8975, 1.102, 0.7943, 1.12, 0.68, 1.102, 0.5657, 1.049, 0.4625, 0.9675, 0.3807, 0.8643, 0.3281, 0.75, 0.31, 0.6357, 0.3281, 0.5325, 0.3807, 0.4507, 0.4625, 0.3981, 0.5657, 0.38, 0.68, 0.3981, 0.7943, 0.4507, 0.8975, 0.5325, 0.9793, 0.6357, 1.032, 0.75, 1.05, 0.5325, -0.59, 0.6357, -0.59, 0.6357, 0.59, 0.5325, 0.59, 0.6357, -0.59, 0.75, -0.59, 0.75, 0.59, 0.6357, 0.59, 0.8643, 1.032, 0.75, 1.05, 0.6357, 1.032, 0.5325, 0.9793, 0.4507, 0.8975, 0.3981, 0.7943, 0.38, 0.68, 0.3981, 0.5657, 0.4507, 0.4625, 0.5325, 0.3807, 0.6357, 0.3281, 0.75, 0.31, 0.8643, 0.3281, 0.9675, 0.3807, 1.049, 0.4625, 1.102, 0.5657, 1.12, 0.68, 1.102, 0.7943, 1.049, 0.8975, 0.9675, 0.9793, 0.8767, 0.44, 0.8767, 0.56, 0.991, 0.56, 0.991, 0.44, -0.56, 0.439, -0.56, 0.5533, -0.44, 0.5533, -0.44, 0.439, 0.44, 0.439, 0.56, 0.439, 0.56, 0.3483, 0.44, 0.3483, -0.56, 0.5533, -0.56, 0.68, -0.44, 0.68, -0.44, 0.5533, -0.56, 0.68, -0.56, 0.8067, -0.44, 0.8067, -0.44, 0.68, 0.75, 0.44, 0.75, 0.56, 0.8767, 0.56, 0.8767, 0.44, -0.56, 0.8067, -0.56, 0.921, -0.44, 0.921, -0.44, 0.8067, 0.44, 0.5533, 0.56, 0.5533, 0.56, 0.439, 0.44, 0.439, 0.4183, -0.56, 0.509, -0.56, 0.509, -0.44, 0.4183, -0.44, 0.4183, 0.439, 0.3601, 0.5533, 0.34, 0.68, 0.3601, 0.8067, 0.4183, 0.921, 0.509, 1.012, 0.6233, 1.07, 0.75, 1.09, 0.8767, 1.07, 0.991, 1.012, 1.082, 0.921, 1.14, 0.8067, 1.16, 0.68, 1.14, 0.5533, 1.082, 0.439, 0.991, 0.3483, 0.8767, 0.2901, 0.75, 0.27, 0.6233, 0.2901, 0.509, 0.3483, 0.509, -0.56, 0.6233, -0.56, 0.6233, -0.44, 0.509, -0.44, 0.6233, -0.56, 0.75, -0.56, 0.75, -0.44, 0.6233, -0.44, 1.14, 0.5533, 1.16, 0.68, 1.14, 0.8067, 1.082, 0.921, 0.991, 1.012, 0.8767, 1.07, 0.75, 1.09, 0.6233, 1.07, 0.509, 1.012, 0.4183, 0.921, 0.3601, 0.8067, 0.34, 0.68, 0.3601, 0.5533, 0.4183, 0.439, 0.509, 0.3483, 0.6233, 0.2901, 0.75, 0.27, 0.8767, 0.2901, 0.991, 0.3483, 1.082, 0.439, 0.44, 0.439, 0.56, 0.439, 0.56, 0.5533, 0.44, 0.5533, 0.44, 0.5533, 0.56, 0.5533, 0.56, 0.68, 0.44, 0.68, 0.44, 0.68, 0.56, 0.68, 0.56, 0.8067, 0.44, 0.8067, 0.44, 0.8067, 0.56, 0.8067, 0.56, 0.921, 0.44, 0.921, 0.4183, 0.44, 0.4183, 0.56, 0.509, 0.56, 0.509, 0.44, 0.991, 1.012, 1.082, 0.921, 1.14, 0.8067, 1.16, 0.68, 1.14, 0.5533, 1.082, 0.439, 0.991, 0.3483, 0.8767, 0.2901, 0.75, 0.27, 0.6233, 0.2901, 0.509, 0.3483, 0.4183, 0.439, 0.3601, 0.5533, 0.34, 0.68, 0.3601, 0.8067, 0.4183, 0.921, 0.509, 1.012, 0.6233, 1.07, 0.75, 1.09, 0.8767, 1.07, 0.509, 0.44, 0.509, 0.56, 0.6233, 0.56, 0.6233, 0.44, 0.6233, 0.44, 0.6233, 0.56, 0.75, 0.56, 0.75, 0.44, 0.6233, 0.2901, 0.75, 0.27, 0.8767, 0.2901, 0.991, 0.3483, 1.082, 0.439, 1.14, 0.5533, 1.16, 0.68, 1.14, 0.8067, 1.082, 0.921, 0.991, 1.012, 0.8767, 1.07, 0.75, 1.09, 0.6233, 1.07, 0.509, 1.012, 0.4183, 0.921, 0.3601, 0.8067, 0.34, 0.68, 0.3601, 0.5533, 0.4183, 0.439, 0.509, 0.3483])
me_cosmic_ray_telescope.materials.append(mat_sb_aluminium)
me_cosmic_ray_telescope.materials.append(mat_sb_black_anodised)
me_cosmic_ray_telescope.materials.append(mat_sb_mli_gold)
me_cosmic_ray_telescope.update()

# ---- objects
ob_cosmic_ray_telescope = bpy.data.objects.new('cosmic_ray_telescope', me_cosmic_ray_telescope)

# ---- transforms, parenting, visibility, modifiers, constraints
ob_cosmic_ray_telescope.location = (0.0, 0.0, 0.0)

# ---- collection membership
scene.collection.objects.link(ob_cosmic_ray_telescope)

# ---- scene / render settings (as saved in the file)
scene.frame_start = 0; scene.frame_end = 60; scene.frame_set(0)
scene.render.engine = 'BLENDER_EEVEE_NEXT'
scene.render.fps = 30
scene.render.bake_bias = 0.0
scene.render.bake_samples = 0
scene.render.compositor_device = 'GPU'
scene.eevee.use_volume_custom_range = False
scene.eevee.fast_gi_thickness_near = 0.1
scene.eevee.fast_gi_thickness_far = 0.0
scene.eevee.ray_tracing_options.screen_trace_thickness = 0.1
bpy.context.view_layer.update()

# ---- added for rendering (the .blend has no active camera and no usable light): camera, sun
cam_auto = bpy.data.cameras.new('AutoCamera')
cam_auto.lens = 50.0
cam_auto.sensor_width = 36.0
cam_auto.clip_end = 1000.0
ob_auto_camera = bpy.data.objects.new('AutoCamera', cam_auto)
scene.collection.objects.link(ob_auto_camera)
ob_auto_camera.location = (0.318504, -0.382205, 0.309304)
ob_auto_camera.rotation_euler = (1.09748, -7.21219e-08, 0.694738)
scene.camera = ob_auto_camera
light_auto_sun = bpy.data.lights.new('AutoSun', 'SUN')
light_auto_sun.energy = 3.0
light_auto_sun.angle = 0.0523599
ob_auto_sun = bpy.data.objects.new('AutoSun', light_auto_sun)
scene.collection.objects.link(ob_auto_sun)
ob_auto_sun.rotation_euler = (0.872665, 0.174533, 0.523599)
bpy.context.view_layer.update()
